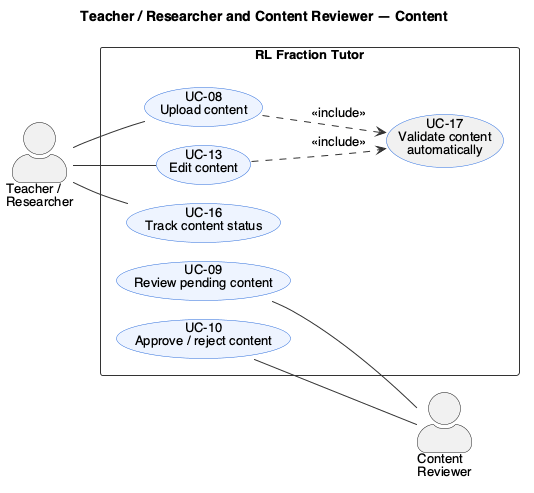

The diagram above was rendered by PlantUML. Its source (embedded in the PNG):
@startuml 03a_teacher_content
!include ../style.iuml
title Teacher / Researcher and Content Reviewer — Content
left to right direction

actor "Teacher /\nResearcher" as T
actor "Content\nReviewer" as R

rectangle "RL Fraction Tutor" {
  usecase "UC-08\nUpload content" as UC08
  usecase "UC-13\nEdit content" as UC13
  usecase "UC-16\nTrack content status" as UC16
  usecase "UC-17\nValidate content\nautomatically" as UC17 #F2F2F2
  usecase "UC-09\nReview pending content" as UC09
  usecase "UC-10\nApprove / reject content" as UC10
}

T -- UC08
T -- UC13
T -- UC16
UC08 ..> UC17 : <<include>>
UC13 ..> UC17 : <<include>>
UC09 -- R
UC10 -- R
@enduml